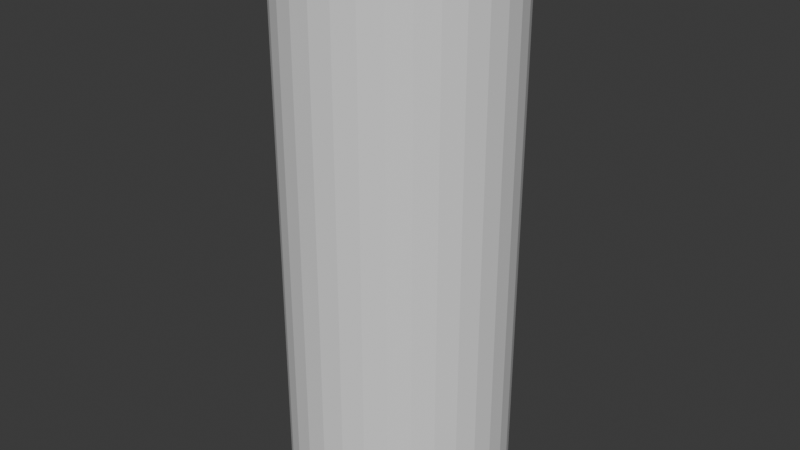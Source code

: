 # Source: fuse.blend  (saved by Blender 5.0.119; exported with 4.5.12 LTS)
import bpy
from mathutils import Matrix  # noqa: F401  (used for matrix-valued properties, if any)

bpy.ops.wm.read_factory_settings(use_empty=True)
scene = bpy.context.scene
scene.name = 'Scene'

# ---- collections
col_collection = bpy.data.collections.new('Collection'); scene.collection.children.link(col_collection)

# ---- world
world_world = bpy.data.worlds.new('World'); scene.world = world_world
world_world.use_nodes = True; world_world.node_tree.nodes.clear()
_N = world_world.node_tree.nodes; _L = world_world.node_tree.links
n0 = _N.new('ShaderNodeOutputWorld'); n0.name = 'World Output'; n0.location = (200, 100)
n1 = _N.new('ShaderNodeBackground'); n1.name = 'Background'; n1.location = (-200, 100)
n1.inputs[0].default_value = (0.05088, 0.05088, 0.05088, 1.0)
_L.new(n1.outputs[0], n0.inputs[0])
n0.is_active_output = True
world_world.color = (0.05088, 0.05088, 0.05088)
world_world.sun_shadow_jitter_overblur = 0.0

# ---- meshes
me_cylinder_001 = bpy.data.meshes.new('Cylinder.001')
me_cylinder_001.from_pydata([(1.281e-09, 0.09672, -0.2404), (1.281e-09, 0.09672, 0.2404), (0.01887, 0.09486, -0.2404), (0.01887, 0.09486, 0.2404), (0.03701, 0.08936, -0.2404), (0.03701, 0.08936, 0.2404), (0.05374, 0.08042, -0.2404), (0.05374, 0.08042, 0.2404), (0.06839, 0.06839, -0.2404), (0.06839, 0.06839, 0.2404), (0.08042, 0.05374, -0.2404), (0.08042, 0.05374, 0.2404), (0.08936, 0.03701, -0.2404), (0.08936, 0.03701, 0.2404), (0.09486, 0.01887, -0.2404), (0.09486, 0.01887, 0.2404), (0.09672, 2.98e-08, -0.2404), (0.09672, 2.98e-08, 0.2404), (0.09486, -0.01887, -0.2404), (0.09486, -0.01887, 0.2404), (0.08936, -0.03701, -0.2404), (0.08936, -0.03701, 0.2404), (0.08042, -0.05374, -0.2404), (0.08042, -0.05374, 0.2404), (0.06839, -0.06839, -0.2404), (0.06839, -0.06839, 0.2404), (0.05374, -0.08042, -0.2404), (0.05374, -0.08042, 0.2404), (0.03701, -0.08936, -0.2404), (0.03701, -0.08936, 0.2404), (0.01887, -0.09486, -0.2404), (0.01887, -0.09486, 0.2404), (1.281e-09, -0.09672, -0.2404), (1.281e-09, -0.09672, 0.2404), (-0.01887, -0.09486, -0.2404), (-0.01887, -0.09486, 0.2404), (-0.03701, -0.08936, -0.2404), (-0.03701, -0.08936, 0.2404), (-0.05374, -0.08042, -0.2404), (-0.05374, -0.08042, 0.2404), (-0.06839, -0.06839, -0.2404), (-0.06839, -0.06839, 0.2404), (-0.08042, -0.05374, -0.2404), (-0.08042, -0.05374, 0.2404), (-0.08936, -0.03701, -0.2404), (-0.08936, -0.03701, 0.2404), (-0.09486, -0.01887, -0.2404), (-0.09486, -0.01887, 0.2404), (-0.09672, 2.98e-08, -0.2404), (-0.09672, 2.98e-08, 0.2404), (-0.09486, 0.01887, -0.2404), (-0.09486, 0.01887, 0.2404), (-0.08936, 0.03701, -0.2404), (-0.08936, 0.03701, 0.2404), (-0.08042, 0.05374, -0.2404), (-0.08042, 0.05374, 0.2404), (-0.06839, 0.06839, -0.2404), (-0.06839, 0.06839, 0.2404), (-0.05374, 0.08042, -0.2404), (-0.05374, 0.08042, 0.2404), (-0.03701, 0.08936, -0.2404), (-0.03701, 0.08936, 0.2404), (-0.01887, 0.09486, -0.2404), (-0.01887, 0.09486, 0.2404)], [], [(0, 1, 3, 2), (2, 3, 5, 4), (4, 5, 7, 6), (6, 7, 9, 8), (8, 9, 11, 10), (10, 11, 13, 12), (12, 13, 15, 14), (14, 15, 17, 16), (16, 17, 19, 18), (18, 19, 21, 20), (20, 21, 23, 22), (22, 23, 25, 24), (24, 25, 27, 26), (26, 27, 29, 28), (28, 29, 31, 30), (30, 31, 33, 32), (32, 33, 35, 34), (34, 35, 37, 36), (36, 37, 39, 38), (38, 39, 41, 40), (40, 41, 43, 42), (42, 43, 45, 44), (44, 45, 47, 46), (46, 47, 49, 48), (48, 49, 51, 50), (50, 51, 53, 52), (52, 53, 55, 54), (54, 55, 57, 56), (56, 57, 59, 58), (58, 59, 61, 60), (3, 1, 63, 61, 59, 57, 55, 53, 51, 49, 47, 45, 43, 41, 39, 37, 35, 33, 31, 29, 27, 25, 23, 21, 19, 17, 15, 13, 11, 9, 7, 5), (60, 61, 63, 62), (62, 63, 1, 0), (0, 2, 4, 6, 8, 10, 12, 14, 16, 18, 20, 22, 24, 26, 28, 30, 32, 34, 36, 38, 40, 42, 44, 46, 48, 50, 52, 54, 56, 58, 60, 62)])
_uv = me_cylinder_001.uv_layers.new(name='UVMap')
_uv.uv.foreach_set('vector', [1.0, 0.5, 1.0, 1.0, 0.9688, 1.0, 0.9688, 0.5, 0.9688, 0.5, 0.9688, 1.0, 0.9375, 1.0, 0.9375, 0.5, 0.9375, 0.5, 0.9375, 1.0, 0.9062, 1.0, 0.9062, 0.5, 0.9062, 0.5, 0.9062, 1.0, 0.875, 1.0, 0.875, 0.5, 0.875, 0.5, 0.875, 1.0, 0.8438, 1.0, 0.8438, 0.5, 0.8438, 0.5, 0.8438, 1.0, 0.8125, 1.0, 0.8125, 0.5, 0.8125, 0.5, 0.8125, 1.0, 0.7812, 1.0, 0.7812, 0.5, 0.7812, 0.5, 0.7812, 1.0, 0.75, 1.0, 0.75, 0.5, 0.75, 0.5, 0.75, 1.0, 0.7188, 1.0, 0.7188, 0.5, 0.7188, 0.5, 0.7188, 1.0, 0.6875, 1.0, 0.6875, 0.5, 0.6875, 0.5, 0.6875, 1.0, 0.6562, 1.0, 0.6562, 0.5, 0.6562, 0.5, 0.6562, 1.0, 0.625, 1.0, 0.625, 0.5, 0.625, 0.5, 0.625, 1.0, 0.5938, 1.0, 0.5938, 0.5, 0.5938, 0.5, 0.5938, 1.0, 0.5625, 1.0, 0.5625, 0.5, 0.5625, 0.5, 0.5625, 1.0, 0.5312, 1.0, 0.5312, 0.5, 0.5312, 0.5, 0.5312, 1.0, 0.5, 1.0, 0.5, 0.5, 0.5, 0.5, 0.5, 1.0, 0.4688, 1.0, 0.4688, 0.5, 0.4688, 0.5, 0.4688, 1.0, 0.4375, 1.0, 0.4375, 0.5, 0.4375, 0.5, 0.4375, 1.0, 0.4062, 1.0, 0.4062, 0.5, 0.4062, 0.5, 0.4062, 1.0, 0.375, 1.0, 0.375, 0.5, 0.375, 0.5, 0.375, 1.0, 0.3438, 1.0, 0.3438, 0.5, 0.3438, 0.5, 0.3438, 1.0, 0.3125, 1.0, 0.3125, 0.5, 0.3125, 0.5, 0.3125, 1.0, 0.2812, 1.0, 0.2812, 0.5, 0.2812, 0.5, 0.2812, 1.0, 0.25, 1.0, 0.25, 0.5, 0.25, 0.5, 0.25, 1.0, 0.2188, 1.0, 0.2188, 0.5, 0.2188, 0.5, 0.2188, 1.0, 0.1875, 1.0, 0.1875, 0.5, 0.1875, 0.5, 0.1875, 1.0, 0.1562, 1.0, 0.1562, 0.5, 0.1562, 0.5, 0.1562, 1.0, 0.125, 1.0, 0.125, 0.5, 0.125, 0.5, 0.125, 1.0, 0.09375, 1.0, 0.09375, 0.5, 0.09375, 0.5, 0.09375, 1.0, 0.0625, 1.0, 0.0625, 0.5, 0.2968, 0.4854, 0.25, 0.49, 0.2032, 0.4854, 0.1582, 0.4717, 0.1167, 0.4496, 0.08029, 0.4197, 0.05045, 0.3833, 0.02827, 0.3418, 0.01461, 0.2968, 0.01, 0.25, 0.01461, 0.2032, 0.02827, 0.1582, 0.05045, 0.1167, 0.08029, 0.08029, 0.1167, 0.05045, 0.1582, 0.02827, 0.2032, 0.01461, 0.25, 0.01, 0.2968, 0.01461, 0.3418, 0.02827, 0.3833, 0.05045, 0.4197, 0.08029, 0.4496, 0.1167, 0.4717, 0.1582, 0.4854, 0.2032, 0.49, 0.25, 0.4854, 0.2968, 0.4717, 0.3418, 0.4496, 0.3833, 0.4197, 0.4197, 0.3833, 0.4496, 0.3418, 0.4717, 0.0625, 0.5, 0.0625, 1.0, 0.03125, 1.0, 0.03125, 0.5, 0.03125, 0.5, 0.03125, 1.0, 0.0, 1.0, 0.0, 0.5, 0.75, 0.49, 0.7968, 0.4854, 0.8418, 0.4717, 0.8833, 0.4496, 0.9197, 0.4197, 0.9496, 0.3833, 0.9717, 0.3418, 0.9854, 0.2968, 0.99, 0.25, 0.9854, 0.2032, 0.9717, 0.1582, 0.9496, 0.1167, 0.9197, 0.08029, 0.8833, 0.05045, 0.8418, 0.02827, 0.7968, 0.01461, 0.75, 0.01, 0.7032, 0.01461, 0.6582, 0.02827, 0.6167, 0.05045, 0.5803, 0.08029, 0.5504, 0.1167, 0.5283, 0.1582, 0.5146, 0.2032, 0.51, 0.25, 0.5146, 0.2968, 0.5283, 0.3418, 0.5504, 0.3833, 0.5803, 0.4197, 0.6167, 0.4496, 0.6582, 0.4717, 0.7032, 0.4854])
me_cylinder_001.update()

# ---- objects
ob_fuse = bpy.data.objects.new('Fuse', me_cylinder_001)

# ---- transforms, parenting, visibility, modifiers, constraints
ob_fuse.location = (0.0, 0.0, 0.0)

# ---- collection membership
col_collection.objects.link(ob_fuse)

# ---- scene / render settings (as saved in the file)
scene.frame_start = 1; scene.frame_end = 250; scene.frame_set(1)
scene.render.engine = 'BLENDER_EEVEE_NEXT'
scene.render.bake_bias = 0.0
scene.render.bake_samples = 0
scene.cycles.sampling_pattern = 'TABULATED_SOBOL'
scene.eevee.use_volume_custom_range = False
bpy.context.view_layer.update()

# ---- added for rendering (the .blend has no active camera and no usable light): camera, sun
cam_auto = bpy.data.cameras.new('AutoCamera')
cam_auto.lens = 50.0
cam_auto.sensor_width = 36.0
cam_auto.clip_end = 1000.0
ob_auto_camera = bpy.data.objects.new('AutoCamera', cam_auto)
scene.collection.objects.link(ob_auto_camera)
ob_auto_camera.location = (0.511764, -0.614116, 0.409411)
ob_auto_camera.rotation_euler = (1.09748, -7.21219e-08, 0.694738)
scene.camera = ob_auto_camera
light_auto_sun = bpy.data.lights.new('AutoSun', 'SUN')
light_auto_sun.energy = 3.0
light_auto_sun.angle = 0.0523599
ob_auto_sun = bpy.data.objects.new('AutoSun', light_auto_sun)
scene.collection.objects.link(ob_auto_sun)
ob_auto_sun.rotation_euler = (0.872665, 0.174533, 0.523599)
bpy.context.view_layer.update()

